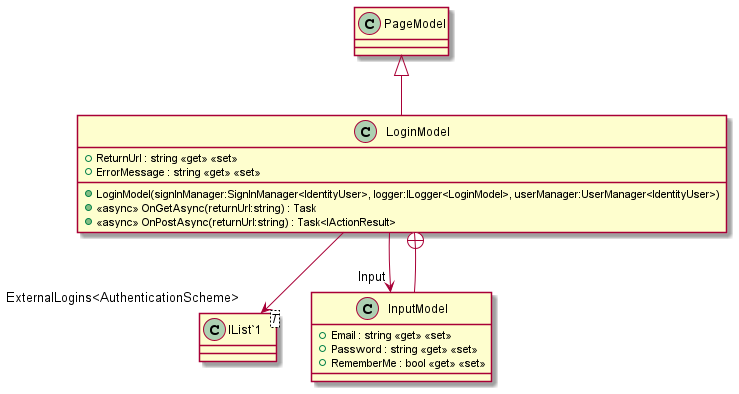

The diagram above was rendered by PlantUML. Its source (embedded in the PNG):
@startuml
class LoginModel {
    + LoginModel(signInManager:SignInManager<IdentityUser>, logger:ILogger<LoginModel>, userManager:UserManager<IdentityUser>)
    + ReturnUrl : string <<get>> <<set>>
    + ErrorMessage : string <<get>> <<set>>
    + <<async>> OnGetAsync(returnUrl:string) : Task
    + <<async>> OnPostAsync(returnUrl:string) : Task<IActionResult>
}
class "IList`1"<T> {
}
class InputModel {
    + Email : string <<get>> <<set>>
    + Password : string <<get>> <<set>>
    + RememberMe : bool <<get>> <<set>>
}
PageModel <|-- LoginModel
LoginModel --> "Input" InputModel
LoginModel --> "ExternalLogins<AuthenticationScheme>" "IList`1"
LoginModel +-- InputModel
@enduml